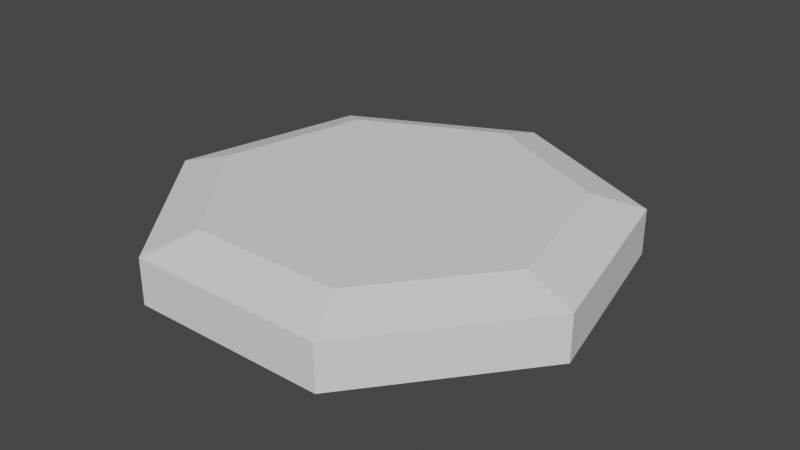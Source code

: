 # Source: burger.blend  (saved by Blender 2.90.8; exported with 4.5.12 LTS)
import bpy
from mathutils import Matrix  # noqa: F401  (used for matrix-valued properties, if any)

bpy.ops.wm.read_factory_settings(use_empty=True)
scene = bpy.context.scene
scene.name = 'Scene'

# ---- collections
col_collection = bpy.data.collections.new('Collection'); scene.collection.children.link(col_collection)

# ---- world
world_world = bpy.data.worlds.new('World'); scene.world = world_world
world_world.use_nodes = True; world_world.node_tree.nodes.clear()
_N = world_world.node_tree.nodes; _L = world_world.node_tree.links
n0 = _N.new('ShaderNodeOutputWorld'); n0.name = 'World Output'; n0.location = (300, 300)
n1 = _N.new('ShaderNodeBackground'); n1.name = 'Background'; n1.location = (10, 300)
n1.inputs[0].default_value = (0.05088, 0.05088, 0.05088, 1.0)
_L.new(n1.outputs[0], n0.inputs[0])
n0.is_active_output = True
world_world.color = (0.05088, 0.05088, 0.05088)
world_world.use_sun_shadow = False
world_world.sun_shadow_jitter_overblur = 0.0

# ---- meshes
me_cylinder = bpy.data.meshes.new('Cylinder')
me_cylinder.from_pydata([(-3.172e-09, 0.8138, -0.8138), (-3.172e-09, 0.8138, 0.8138), (0.6362, 0.5074, -0.8138), (0.6362, 0.5074, 0.8138), (0.7933, -0.1811, -0.8138), (0.7933, -0.1811, 0.8138), (0.3531, -0.7332, -0.8138), (0.3531, -0.7332, 0.8138), (-0.3531, -0.7332, -0.8138), (-0.3531, -0.7332, 0.8138), (-0.7933, -0.1811, -0.8138), (-0.7933, -0.1811, 0.8138), (-0.6362, 0.5074, -0.8138), (-0.6362, 0.5074, 0.8138), (1.762e-09, 1.052, 0.4836), (1.762e-09, 1.052, -0.4836), (0.8223, 0.6558, -0.4836), (0.8223, 0.6558, 0.4836), (1.025, -0.234, -0.4836), (1.025, -0.234, 0.4836), (0.4563, -0.9476, -0.4836), (0.4563, -0.9476, 0.4836), (-0.4563, -0.9476, -0.4836), (-0.4563, -0.9476, 0.4836), (-1.025, -0.234, -0.4836), (-1.025, -0.234, 0.4836), (-0.8223, 0.6558, -0.4836), (-0.8223, 0.6558, 0.4836)], [], [(12, 26, 15, 0), (4, 18, 20, 6), (6, 20, 22, 8), (8, 22, 24, 10), (10, 24, 26, 12), (3, 1, 13, 11, 9, 7, 5), (0, 15, 16, 2), (0, 2, 4, 6, 8, 10, 12), (2, 16, 18, 4), (25, 11, 13, 27), (23, 9, 11, 25), (21, 7, 9, 23), (19, 5, 7, 21), (17, 3, 5, 19), (14, 1, 3, 17), (27, 14, 15, 26), (25, 27, 26, 24), (23, 25, 24, 22), (21, 23, 22, 20), (19, 21, 20, 18), (17, 19, 18, 16), (14, 17, 16, 15), (27, 13, 1, 14)])
_uv = me_cylinder.uv_layers.new(name='UVMap')
_uv.uv.foreach_set('vector', [0.1429, 0.5, 0.1429, 0.6291, 2.98e-08, 0.6291, 2.98e-08, 0.5, 0.7143, 0.5, 0.7143, 0.6291, 0.5714, 0.6291, 0.5714, 0.5, 0.5714, 0.5, 0.5714, 0.6291, 0.4286, 0.6291, 0.4286, 0.5, 0.4286, 0.5, 0.4286, 0.6291, 0.2857, 0.6291, 0.2857, 0.5, 0.2857, 0.5, 0.2857, 0.6291, 0.1429, 0.6291, 0.1429, 0.5, 0.4376, 0.3996, 0.25, 0.49, 0.06236, 0.3996, 0.01602, 0.1966, 0.1459, 0.03377, 0.3541, 0.03377, 0.484, 0.1966, 1.0, 0.5, 1.0, 0.6291, 0.8571, 0.6291, 0.8571, 0.5, 0.75, 0.49, 0.9376, 0.3996, 0.984, 0.1966, 0.8541, 0.03377, 0.6459, 0.03377, 0.516, 0.1966, 0.5624, 0.3996, 0.8571, 0.5, 0.8571, 0.6291, 0.7143, 0.6291, 0.7143, 0.5, 0.2857, 0.8709, 0.2857, 1.0, 0.1429, 1.0, 0.1429, 0.8709, 0.4286, 0.8709, 0.4286, 1.0, 0.2857, 1.0, 0.2857, 0.8709, 0.5714, 0.8709, 0.5714, 1.0, 0.4286, 1.0, 0.4286, 0.8709, 0.7143, 0.8709, 0.7143, 1.0, 0.5714, 1.0, 0.5714, 0.8709, 0.8571, 0.8709, 0.8571, 1.0, 0.7143, 1.0, 0.7143, 0.8709, 1.0, 0.8709, 1.0, 1.0, 0.8571, 1.0, 0.8571, 0.8709, 0.1429, 0.8709, 2.98e-08, 0.8709, 2.98e-08, 0.6291, 0.1429, 0.6291, 0.2857, 0.8709, 0.1429, 0.8709, 0.1429, 0.6291, 0.2857, 0.6291, 0.4286, 0.8709, 0.2857, 0.8709, 0.2857, 0.6291, 0.4286, 0.6291, 0.5714, 0.8709, 0.4286, 0.8709, 0.4286, 0.6291, 0.5714, 0.6291, 0.7143, 0.8709, 0.5714, 0.8709, 0.5714, 0.6291, 0.7143, 0.6291, 0.8571, 0.8709, 0.7143, 0.8709, 0.7143, 0.6291, 0.8571, 0.6291, 1.0, 0.8709, 0.8571, 0.8709, 0.8571, 0.6291, 1.0, 0.6291, 0.1429, 0.8709, 0.1429, 1.0, 2.98e-08, 1.0, 2.98e-08, 0.8709])
me_cylinder.materials.append(None)
me_cylinder.use_remesh_fix_poles = True
me_cylinder.use_remesh_preserve_attributes = False
me_cylinder.use_mirror_vertex_groups = False
me_cylinder.update()

# ---- objects
ob_cylinder = bpy.data.objects.new('Cylinder', me_cylinder)

# ---- transforms, parenting, visibility, modifiers, constraints
ob_cylinder.location = (0.0, 0.0, 0.0)
ob_cylinder.scale = (1.0, 1.0, -0.2156)
ob_cylinder.lineart.crease_threshold = 0.0

# ---- collection membership
col_collection.objects.link(ob_cylinder)

# ---- scene / render settings (as saved in the file)
scene.frame_start = 1; scene.frame_end = 250; scene.frame_set(1)
scene.render.engine = 'BLENDER_EEVEE_NEXT'
scene.cycles.use_denoising = False
scene.cycles.samples = 128
scene.cycles.sampling_pattern = 'TABULATED_SOBOL'
scene.cycles.use_adaptive_sampling = False
scene.cycles.use_light_tree = False
scene.view_settings.view_transform = 'Filmic'
bpy.context.view_layer.update()

# ---- added for rendering (the .blend has no active camera and no usable light): camera, sun
cam_auto = bpy.data.cameras.new('AutoCamera')
cam_auto.lens = 50.0
cam_auto.sensor_width = 36.0
cam_auto.clip_end = 1000.0
ob_auto_camera = bpy.data.objects.new('AutoCamera', cam_auto)
scene.collection.objects.link(ob_auto_camera)
ob_auto_camera.location = (2.66973, -3.15159, 2.13578)
ob_auto_camera.rotation_euler = (1.09748, -7.21219e-08, 0.694738)
scene.camera = ob_auto_camera
light_auto_sun = bpy.data.lights.new('AutoSun', 'SUN')
light_auto_sun.energy = 3.0
light_auto_sun.angle = 0.0523599
ob_auto_sun = bpy.data.objects.new('AutoSun', light_auto_sun)
scene.collection.objects.link(ob_auto_sun)
ob_auto_sun.rotation_euler = (0.872665, 0.174533, 0.523599)
bpy.context.view_layer.update()
